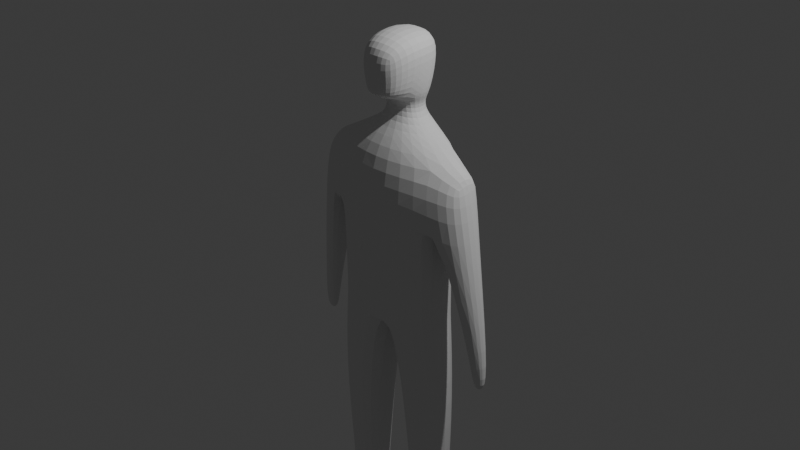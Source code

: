 # Source: person.blend  (saved by Blender 5.2.45; exported with 4.5.12 LTS)
import bpy
from mathutils import Matrix  # noqa: F401  (used for matrix-valued properties, if any)

bpy.ops.wm.read_factory_settings(use_empty=True)
scene = bpy.context.scene
scene.name = 'Scene'

# ---- collections
col_collection = bpy.data.collections.new('Collection'); scene.collection.children.link(col_collection)

# ---- world
world_world = bpy.data.worlds.new('World'); scene.world = world_world
world_world.use_nodes = True; world_world.node_tree.nodes.clear()
_N = world_world.node_tree.nodes; _L = world_world.node_tree.links
n0 = _N.new('ShaderNodeOutputWorld'); n0.name = 'World Output'; n0.location = (200, 100)
n1 = _N.new('ShaderNodeBackground'); n1.name = 'Background'; n1.location = (-200, 100)
n1.inputs[0].default_value = (0.05088, 0.05088, 0.05088, 1.0)
_L.new(n1.outputs[0], n0.inputs[0])
n0.is_active_output = True
world_world.color = (0.05088, 0.05088, 0.05088)
world_world.sun_shadow_jitter_overblur = 0.0

# ---- cameras
cam_camera = bpy.data.cameras.new('Camera')
cam_camera.clip_end = 100.0
cam_camera.ortho_scale = 7.314

# ---- lights
light_light = bpy.data.lights.new('Light', 'POINT')
light_light.energy = 1000.0
light_light.shadow_soft_size = 0.1

# ---- meshes
me_cube_002 = bpy.data.meshes.new('Cube.002')
me_cube_002.from_pydata([(-0.6684, -1.164, 0.1115), (-0.6953, -0.8094, 0.8177), (-0.6484, 1.0, 0.0005734), (-0.9056, 0.6662, 0.791), (0.0, -1.469, -0.1582), (0.0, -1.433, 0.8377), (0.0, 1.512, 0.0005734), (0.0, 1.512, 1.064), (-0.6845, -1.075, -0.9367), (-0.6845, 0.9255, -0.9367), (0.0, -1.184, -1.026), (0.0, 1.437, -1.032), (-0.6845, -1.075, -0.9367), (-0.6845, 0.9255, -0.9367), (0.0, -1.224, -1.049), (0.0, 1.437, -1.032), (-0.764, -0.9199, -1.895), (-0.7604, 0.7807, -1.875), (-0.177, -1.083, -1.991), (-0.1715, 1.206, -1.876), (-0.7102, -0.6081, -3.166), (-0.7073, 0.707, -3.151), (-0.2562, -0.6905, -3.242), (-0.2519, 0.8949, -3.174), (-0.7473, -1.141, 0.2471), (-0.6497, 0.6516, 0.2), (0.0, 1.512, 0.219), (0.0, -1.631, 0.2225), (-1.025, -0.491, 0.2857), (-0.9426, -0.5065, 0.6847), (-0.8852, 0.7188, 0.7903), (-0.9899, 0.7304, 0.3158), (-1.034, -0.1465, -1.26), (-1.033, 0.3828, -1.264), (-1.237, -0.1257, -1.277), (-1.233, 0.4017, -1.255), (-1.065, -0.02218, -1.548), (-1.065, 0.3074, -1.55), (-1.192, -0.009219, -1.558), (-1.189, 0.3191, -1.545), (-0.6302, 0.4983, -4.109), (-0.6407, -0.42, -4.118), (-0.3501, 0.7005, -4.109), (-0.3429, -0.4108, -4.123), (-0.6317, 0.5054, -4.255), (-0.6433, -0.4146, -4.264), (-0.3517, 0.7076, -4.256), (-0.3456, -0.4054, -4.27), (-0.6658, -1.451, -4.111), (-0.3023, -1.44, -4.117), (-0.669, -1.445, -4.289), (-0.3055, -1.433, -4.296), (-0.6484, 1.0, 0.0005734), (-0.1972, -0.01417, 1.091), (-0.1952, 0.7492, 1.09), (0.0, 1.179, 1.139), (0.0, -0.2916, 1.13), (-0.2395, -0.364, 1.353), (-0.2906, 0.6911, 1.351), (0.0, 1.181, 1.358), (0.0, -0.6414, 1.358), (-0.2979, -0.3618, 1.629), (-0.2961, 1.006, 1.627), (0.0, 1.495, 1.634), (-0.3219, -0.2704, 1.941), (-0.2724, 1.083, 1.939), (0.0, 1.404, 2.023), (0.0, -0.7073, 2.025), (0.0, -1.208, 1.366), (-0.1548, -1.061, 1.363), (-0.2107, -1.06, 1.509), (-0.1997, -1.217, 1.81), (0.0, -1.207, 1.512), (0.0, -1.364, 1.812), (-0.1986, -0.111, 1.29), (-0.1967, 0.6524, 1.289), (0.0, -0.3884, 1.312), (0.0, 1.18, 1.248)], [], [(28, 31, 35, 34), (25, 3, 7, 26), (27, 5, 1, 24), (2, 6, 11, 9), (1, 5, 56, 53), (10, 8, 12, 14), (0, 2, 9, 8), (4, 0, 8, 10), (12, 13, 17, 16), (9, 11, 15, 13), (11, 10, 14, 15), (8, 9, 13, 12), (19, 18, 22, 23), (14, 12, 16, 18), (13, 15, 19, 17), (15, 14, 18, 19), (23, 22, 43, 42), (16, 17, 21, 20), (18, 16, 20, 22), (17, 19, 23, 21), (4, 27, 24, 0), (2, 25, 26, 6), (0, 24, 25, 2), (28, 29, 30, 31), (24, 1, 29, 28), (1, 3, 30, 29), (3, 25, 31, 30), (32, 34, 38, 36), (25, 24, 32, 33), (24, 28, 34, 32), (31, 25, 33, 35), (37, 36, 38, 39), (33, 32, 36, 37), (35, 33, 37, 39), (34, 35, 39, 38), (42, 43, 47, 46), (20, 21, 40, 41), (22, 20, 41, 43), (21, 23, 42, 40), (44, 46, 47, 45), (41, 40, 44, 45), (41, 45, 50, 48), (40, 42, 46, 44), (49, 48, 50, 51), (45, 47, 51, 50), (43, 41, 48, 49), (47, 43, 49, 51), (75, 74, 57, 58), (7, 3, 54, 55), (3, 1, 53, 54), (61, 57, 69, 70), (74, 76, 60, 57), (77, 75, 58, 59), (62, 61, 64, 65), (59, 58, 62, 63), (58, 57, 61, 62), (66, 65, 64, 67), (57, 60, 68, 69), (63, 62, 65, 66), (69, 68, 72, 70), (70, 72, 73, 71), (67, 64, 71, 73), (64, 61, 70, 71), (55, 54, 75, 77), (53, 56, 76, 74), (54, 53, 74, 75)])
_uv = me_cube_002.uv_layers.new(name='UVMap')
_uv.uv.foreach_set('vector', [0.4263, 0.0, 0.4263, 0.25, 0.4263, 0.25, 0.4263, 0.0, 0.4263, 0.25, 0.625, 0.25, 0.625, 0.5, 0.4263, 0.5, 0.4263, 0.75, 0.625, 0.7185, 0.625, 1.0, 0.4263, 1.0, 0.375, 0.25, 0.375, 0.5, 0.375, 0.5, 0.375, 0.25, 0.625, 1.0, 0.625, 0.7185, 0.625, 0.7185, 0.625, 1.0, 0.375, 0.75, 0.375, 1.0, 0.375, 1.0, 0.375, 0.75, 0.375, 0.0, 0.375, 0.25, 0.375, 0.25, 0.375, 0.0, 0.375, 0.75, 0.375, 1.0, 0.375, 1.0, 0.375, 0.75, 0.375, 0.0, 0.375, 0.25, 0.375, 0.25, 0.375, 0.0, 0.375, 0.25, 0.375, 0.5, 0.375, 0.5, 0.375, 0.25, 0.0, 0.0, 0.0, 0.0, 0.0, 0.0, 0.0, 0.0, 0.375, 0.0, 0.375, 0.25, 0.375, 0.25, 0.375, 0.0, 0.0, 0.0, 0.0, 0.0, 0.0, 0.0, 0.0, 0.0, 0.375, 0.75, 0.375, 1.0, 0.375, 1.0, 0.375, 0.75, 0.375, 0.25, 0.375, 0.5, 0.375, 0.5, 0.375, 0.25, 0.0, 0.0, 0.0, 0.0, 0.0, 0.0, 0.0, 0.0, 0.0, 0.0, 0.0, 0.0, 0.0, 0.0, 0.0, 0.0, 0.375, 0.0, 0.375, 0.25, 0.375, 0.25, 0.375, 0.0, 0.375, 0.75, 0.375, 1.0, 0.375, 1.0, 0.375, 0.75, 0.375, 0.25, 0.375, 0.5, 0.375, 0.5, 0.375, 0.25, 0.375, 0.75, 0.4263, 0.75, 0.4263, 1.0, 0.375, 1.0, 0.375, 0.25, 0.4263, 0.25, 0.4263, 0.5, 0.375, 0.5, 0.375, 0.0, 0.4263, 0.0, 0.4263, 0.25, 0.375, 0.25, 0.4263, 0.0, 0.625, 0.0, 0.625, 0.25, 0.4263, 0.25, 0.4263, 1.0, 0.625, 1.0, 0.625, 1.0, 0.4263, 1.0, 0.875, 0.75, 0.875, 0.5, 0.875, 0.5, 0.875, 0.75, 0.625, 0.25, 0.4263, 0.25, 0.4263, 0.25, 0.625, 0.25, 0.4263, 1.0, 0.4263, 1.0, 0.4263, 1.0, 0.4263, 1.0, 0.4263, 0.25, 0.4263, 0.0, 0.4263, 0.0, 0.4263, 0.25, 0.4263, 1.0, 0.4263, 1.0, 0.4263, 1.0, 0.4263, 1.0, 0.4263, 0.25, 0.4263, 0.25, 0.4263, 0.25, 0.4263, 0.25, 0.4263, 0.25, 0.4263, 0.0, 0.4263, 0.0, 0.4263, 0.25, 0.4263, 0.25, 0.4263, 0.0, 0.4263, 0.0, 0.4263, 0.25, 0.4263, 0.25, 0.4263, 0.25, 0.4263, 0.25, 0.4263, 0.25, 0.4263, 0.0, 0.4263, 0.25, 0.4263, 0.25, 0.4263, 0.0, 0.0, 0.0, 0.0, 0.0, 0.0, 0.0, 0.0, 0.0, 0.375, 0.0, 0.375, 0.25, 0.375, 0.25, 0.375, 0.0, 0.375, 0.75, 0.375, 1.0, 0.375, 1.0, 0.375, 0.75, 0.375, 0.25, 0.375, 0.5, 0.375, 0.5, 0.375, 0.25, 0.125, 0.5, 0.375, 0.5, 0.375, 0.75, 0.125, 0.75, 0.375, 0.0, 0.375, 0.25, 0.375, 0.25, 0.375, 0.0, 0.375, 0.0, 0.375, 0.0, 0.375, 0.0, 0.375, 0.0, 0.375, 0.25, 0.375, 0.5, 0.375, 0.5, 0.375, 0.25, 0.375, 0.75, 0.375, 1.0, 0.375, 1.0, 0.375, 0.75, 0.125, 0.75, 0.375, 0.75, 0.375, 0.75, 0.125, 0.75, 0.375, 0.75, 0.375, 1.0, 0.375, 1.0, 0.375, 0.75, 0.0, 0.0, 0.0, 0.0, 0.0, 0.0, 0.0, 0.0, 0.875, 0.5, 0.875, 0.75, 0.875, 0.75, 0.875, 0.5, 0.625, 0.5, 0.625, 0.25, 0.625, 0.25, 0.625, 0.5, 0.875, 0.5, 0.875, 0.75, 0.875, 0.75, 0.875, 0.5, 0.875, 0.75, 0.875, 0.75, 0.875, 0.75, 0.875, 0.75, 0.625, 1.0, 0.625, 0.7185, 0.625, 0.7185, 0.625, 1.0, 0.625, 0.5, 0.625, 0.25, 0.625, 0.25, 0.625, 0.5, 0.875, 0.5, 0.875, 0.75, 0.875, 0.75, 0.875, 0.5, 0.625, 0.5, 0.625, 0.25, 0.625, 0.25, 0.625, 0.5, 0.875, 0.5, 0.875, 0.75, 0.875, 0.75, 0.875, 0.5, 0.625, 0.5, 0.875, 0.5, 0.875, 0.75, 0.625, 0.7185, 0.625, 1.0, 0.625, 0.7185, 0.625, 0.7185, 0.625, 1.0, 0.625, 0.5, 0.625, 0.25, 0.625, 0.25, 0.625, 0.5, 0.625, 1.0, 0.625, 0.7185, 0.625, 0.7185, 0.625, 1.0, 0.625, 1.0, 0.625, 0.7185, 0.625, 0.7185, 0.625, 1.0, 0.625, 0.7185, 0.875, 0.75, 0.875, 0.75, 0.625, 0.7185, 0.875, 0.75, 0.875, 0.75, 0.875, 0.75, 0.875, 0.75, 0.625, 0.5, 0.625, 0.25, 0.625, 0.25, 0.625, 0.5, 0.625, 1.0, 0.625, 0.7185, 0.625, 0.7185, 0.625, 1.0, 0.875, 0.5, 0.875, 0.75, 0.875, 0.75, 0.875, 0.5])
me_cube_002.update()

# ---- objects
ob_light = bpy.data.objects.new('Light', light_light)
ob_camera = bpy.data.objects.new('Camera', cam_camera)
ob_cube = bpy.data.objects.new('Cube', me_cube_002)

# ---- transforms, parenting, visibility, modifiers, constraints
ob_light.location = (4.076, 1.005, 5.904)
ob_light.rotation_euler = (0.6503, 0.05522, 1.866)
ob_light.lock_rotations_4d = False
ob_light.empty_display_type = 'ARROWS'
ob_light.color = (0.0, 0.0, 0.0, 0.0)
ob_light.lineart.crease_threshold = 0.0
ob_camera.location = (7.359, -6.926, 4.958)
ob_camera.rotation_euler = (1.109, 0.0, 0.8149)
ob_camera.lock_rotations_4d = False
ob_camera.empty_display_type = 'ARROWS'
ob_camera.color = (0.0, 0.0, 0.0, 0.0)
ob_camera.display_type = 'WIRE'
ob_camera.lineart.crease_threshold = 0.0
ob_cube.location = (0.0, 0.0, 0.0)
ob_cube.scale = (1.0, 0.28, 1.0)
_m = ob_cube.modifiers.new('Mirror', 'MIRROR')
_m.use_clip = True
_m = ob_cube.modifiers.new('Subdivision', 'SUBSURF')
_m.levels = 2

# ---- collection membership
col_collection.objects.link(ob_light)
col_collection.objects.link(ob_camera)
col_collection.objects.link(ob_cube)

# ---- scene / render settings (as saved in the file)
scene.camera = ob_camera
scene.frame_start = 1; scene.frame_end = 250; scene.frame_set(1)
scene.render.engine = 'BLENDER_EEVEE_NEXT'
scene.render.bake_bias = 0.0
scene.render.bake_samples = 0
scene.render.compositor_device = 'GPU'
scene.eevee.use_volume_custom_range = False
scene.eevee.fast_gi_thickness_near = 0.1
scene.eevee.fast_gi_thickness_far = 0.0
scene.eevee.ray_tracing_options.screen_trace_thickness = 0.1
bpy.context.view_layer.update()

